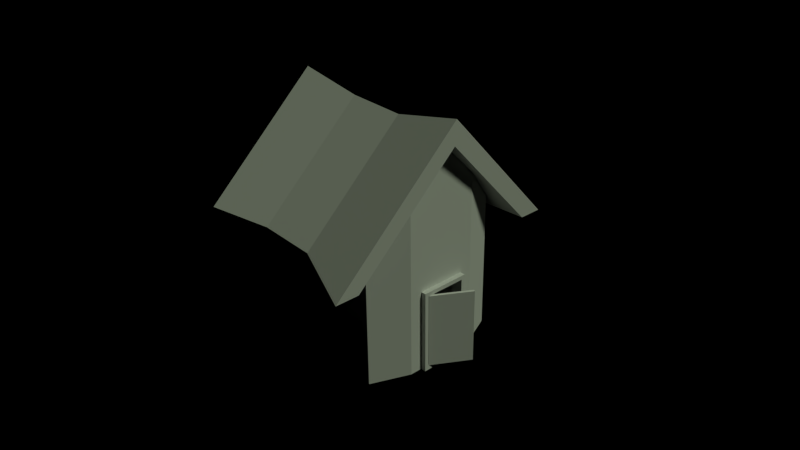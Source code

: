 # Source: BasicHouse.blend  (saved by Blender 2.73.0; exported with 4.5.12 LTS)
import bpy
from mathutils import Matrix  # noqa: F401  (used for matrix-valued properties, if any)

bpy.ops.wm.read_factory_settings(use_empty=True)
scene = bpy.context.scene
scene.name = 'Scene'

# ---- collections
col_collection_1 = bpy.data.collections.new('Collection 1'); scene.collection.children.link(col_collection_1)

# ---- materials (node trees are filled in below, after node groups)
mat_material_001 = bpy.data.materials.new('Material.001')
mat_material_001.alpha_threshold = 0.0
mat_material_001.roughness = 0.5

# ---- material node trees
mat_material_001.use_nodes = True; mat_material_001.node_tree.nodes.clear()
_N = mat_material_001.node_tree.nodes; _L = mat_material_001.node_tree.links
n0 = _N.new('ShaderNodeOutputMaterial'); n0.name = 'Material Output'; n0.location = (300, 300)
n1 = _N.new('ShaderNodeBsdfDiffuse'); n1.name = 'Diffuse BSDF'; n1.location = (100, 300)
n2 = _N.new('ShaderNodeNewGeometry'); n2.name = 'Geometry'; n2.location = (-90, 300)
n3 = _N.new('ShaderNodeFresnel'); n3.name = 'Fresnel'; n3.location = (110, 300)
n3.inputs[0].default_value = 1.45
n4 = _N.new('ShaderNodeDisplacement'); n4.name = 'Displacement'; n4.location = (0, 0)
n4.inputs[1].default_value = 0.0
n4.inputs[2].default_value = 0.1
_L.new(n1.outputs[0], n0.inputs[0])
_L.new(n2.outputs[1], n1.inputs[2])
_L.new(n3.outputs[0], n4.inputs[0])
_L.new(n4.outputs[0], n0.inputs[2])
n0.is_active_output = True

# ---- world
world_world = bpy.data.worlds.new('World'); scene.world = world_world
world_world.color = (0.0, 0.0, 0.0)
world_world.use_sun_shadow = False
world_world.sun_shadow_jitter_overblur = 0.0
world_world.cycles.sampling_method = 'MANUAL'
world_world.cycles.sample_map_resolution = 256

# ---- cameras
cam_camera = bpy.data.cameras.new('Camera')
cam_camera.clip_end = 100.0
cam_camera.lens = 35.0
cam_camera.sensor_width = 32.0
cam_camera.sensor_height = 18.0
cam_camera.ortho_scale = 7.314
cam_camera.dof.focus_distance = 0.0

# ---- lights
light_lamp = bpy.data.lights.new('Lamp', 'SUN')
light_lamp.color = (0.855, 1.0, 0.7231)
light_lamp.transmission_factor = 0.0
light_lamp.cutoff_distance = 30.0
light_lamp.angle = 0.1616
light_lamp.energy = 1.0
light_lamp.shadow_buffer_clip_start = 1.001
light_lamp.shadow_soft_size = 0.081
light_lamp.shadow_cascade_max_distance = 1000.0
light_lamp.cycles.use_multiple_importance_sampling = False

# ---- meshes
me_cube_003 = bpy.data.meshes.new('Cube.003')
me_cube_003.from_pydata([(1.57, 0.2019, -0.9465), (1.276, -0.2698, -0.9465), (1.57, 0.2019, 0.02975), (1.276, -0.2698, 0.02975), (1.244, -0.2501, 0.02975), (1.538, 0.2217, 0.02975), (1.244, -0.2501, -0.9465), (1.538, 0.2217, -0.9465), (1.117, -0.2791, 0.03332), (1.117, 0.2841, 0.03332), (1.278, 0.3368, -1.006), (1.278, -0.3318, -1.006), (1.117, -0.2791, -0.953), (1.117, 0.2841, -0.953), (1.278, 0.3368, 0.08597), (1.278, -0.3318, 0.08597), (1.278, 0.2841, -0.953), (1.278, -0.2791, -0.953), (1.278, 0.2841, 0.03332), (1.278, -0.2791, 0.03332), (1.117, -0.3318, 0.08597), (1.117, 0.3368, 0.08597), (1.117, -0.3318, -1.006), (1.117, 0.3368, -1.006), (1.299, 1.678, 0.511), (-1.267, -1.215, 0.7432), (1.299, -1.357, 0.511), (1.394, -3.576e-07, 1.865), (1.416, -4.768e-07, 2.185), (1.299, -1.678, 0.511), (-1.267, 1.502, 0.7432), (1.299, 1.357, 0.511), (-1.182, 4.47e-07, 1.955), (-1.162, 2.682e-07, 2.242), (-1.267, -1.502, 0.7432), (-1.267, 1.215, 0.7432), (-0.2862, 1.192e-07, 1.812), (0.48, -1.265e-07, 1.759), (0.4043, 1.087, 0.6743), (-0.362, 1.087, 0.7278), (-0.2683, 8.941e-08, 2.069), (0.4979, -1.574e-07, 2.015), (0.4043, -1.344, 0.6743), (-0.362, -1.344, 0.7278), (-0.362, -1.087, 0.7278), (0.4043, -1.087, 0.6743), (0.4043, 1.344, 0.6743), (-0.362, 1.344, 0.7278), (1.0, 1.0, -1.0), (1.0, -1.0, -1.0), (-1.0, -1.0, -1.0), (-1.0, 1.0, -1.0), (1.0, 1.0, 1.0), (1.0, -1.0, 1.0), (-1.0, -1.0, 1.0), (-1.0, 1.0, 1.0), (1.211, -8.941e-08, -1.0), (-1.0, 4.47e-07, -1.0), (1.211, -5.364e-07, 1.884), (-1.0, 3.874e-07, 1.884), (1.0, 1.0, 0.5986), (1.0, -1.0, 0.5986), (-1.0, -1.0, 0.5986), (-1.0, 1.0, 0.5986), (-1.0, 5.066e-07, 0.5986), (1.211, -2.384e-07, 0.5986), (-1.0, 0.5, -1.0), (-1.0, 0.5, 1.442), (1.211, 0.5, -1.0), (1.211, 0.5, 1.442), (1.211, 0.5, 0.5986), (-1.0, 0.5, 0.5986), (1.211, -0.5, -1.0), (1.211, -0.5, 1.442), (-1.0, -0.5, -1.0), (-1.0, -0.5, 1.442), (-1.0, -0.5, 0.5986), (1.211, -0.5, 0.5986), (1.211, -5.96e-08, -0.9642), (1.211, -2.384e-07, 0.04391), (1.211, 0.3062, -0.9642), (1.211, 0.3062, 0.04391), (1.211, -0.3062, -0.9642), (1.211, -0.3062, 0.04391)], [], [(3, 4, 6, 1), (1, 6, 7, 0), (0, 2, 3, 1), (6, 4, 5, 7), (2, 5, 4, 3), (0, 7, 5, 2), (15, 20, 22, 11), (11, 22, 23, 10), (11, 10, 16, 17), (18, 9, 13, 16), (19, 8, 9, 18), (17, 12, 8, 19), (23, 13, 9, 21), (15, 11, 17, 19), (14, 15, 19, 18), (10, 14, 18, 16), (16, 13, 12, 17), (21, 9, 8, 20), (20, 8, 12, 22), (22, 12, 13, 23), (14, 21, 20, 15), (10, 23, 21, 14), (24, 28, 27, 31), (36, 32, 35, 39), (40, 33, 34, 43), (33, 32, 25, 34), (30, 35, 32, 33), (28, 29, 26, 27), (44, 25, 32, 36), (43, 34, 25, 44), (39, 35, 30, 47), (47, 30, 33, 40), (24, 46, 41, 28), (46, 47, 40, 41), (31, 38, 46, 24), (38, 39, 47, 46), (29, 42, 45, 26), (42, 43, 44, 45), (26, 45, 37, 27), (45, 44, 36, 37), (28, 41, 42, 29), (41, 40, 43, 42), (27, 37, 38, 31), (37, 36, 39, 38), (72, 49, 50, 74), (73, 75, 54, 53), (77, 73, 53, 61), (61, 53, 54, 62), (71, 67, 55, 63), (60, 48, 51, 63), (76, 75, 59, 64), (70, 69, 58, 65), (69, 67, 59, 58), (68, 56, 57, 66), (65, 77, 83, 79), (74, 76, 64, 57), (52, 60, 63, 55), (66, 71, 63, 51), (49, 61, 62, 50), (72, 77, 61, 49), (57, 64, 71, 66), (48, 60, 70, 68), (48, 68, 66, 51), (52, 55, 67, 69), (60, 52, 69, 70), (64, 59, 67, 71), (77, 72, 82, 83), (50, 62, 76, 74), (62, 54, 75, 76), (65, 58, 73, 77), (58, 59, 75, 73), (56, 72, 74, 57), (72, 56, 78, 82), (68, 70, 81, 80), (70, 65, 79, 81), (56, 68, 80, 78)])
me_cube_003.materials.append(mat_material_001)
me_cube_003.use_remesh_preserve_volume = False
me_cube_003.use_remesh_preserve_attributes = False
me_cube_003.use_mirror_vertex_groups = False
me_cube_003.update()

# ---- objects
ob_cube_003 = bpy.data.objects.new('Cube.003', me_cube_003)
ob_lamp = bpy.data.objects.new('Lamp', light_lamp)
ob_camera = bpy.data.objects.new('Camera', cam_camera)

# ---- transforms, parenting, visibility, modifiers, constraints
ob_cube_003.location = (0.0, 0.0, 0.0)
ob_cube_003.lineart.crease_threshold = 0.0
ob_lamp.location = (4.076, 1.005, 8.136)
ob_lamp.rotation_euler = (0.6503, 0.05522, 1.866)
ob_lamp.lock_rotations_4d = False
ob_lamp.empty_display_type = 'ARROWS'
ob_lamp.color = (0.0, 0.0, 0.0, 0.0)
ob_lamp.lineart.crease_threshold = 0.0
ob_camera.location = (7.481, -6.508, 5.344)
ob_camera.rotation_euler = (1.109, 0.01082, 0.8149)
ob_camera.lock_rotations_4d = False
ob_camera.empty_display_type = 'ARROWS'
ob_camera.color = (0.0, 0.0, 0.0, 0.0)
ob_camera.display_type = 'WIRE'
ob_camera.lineart.crease_threshold = 0.0

# ---- collection membership
col_collection_1.objects.link(ob_cube_003)
col_collection_1.objects.link(ob_lamp)
col_collection_1.objects.link(ob_camera)

# ---- scene / render settings (as saved in the file)
scene.camera = ob_camera
scene.frame_start = 1; scene.frame_end = 250; scene.frame_set(1)
scene.render.engine = 'CYCLES'
scene.render.resolution_percentage = 50
scene.render.dither_intensity = 0.0
scene.cycles.use_denoising = False
scene.cycles.samples = 10
scene.cycles.sampling_pattern = 'TABULATED_SOBOL'
scene.cycles.light_sampling_threshold = 0.0
scene.cycles.use_adaptive_sampling = False
scene.cycles.use_light_tree = False
scene.cycles.blur_glossy = 0.0
scene.cycles.pixel_filter_type = 'GAUSSIAN'
scene.cycles.sample_clamp_indirect = 0.0
scene.view_settings.view_transform = 'Standard'
bpy.context.view_layer.update()
